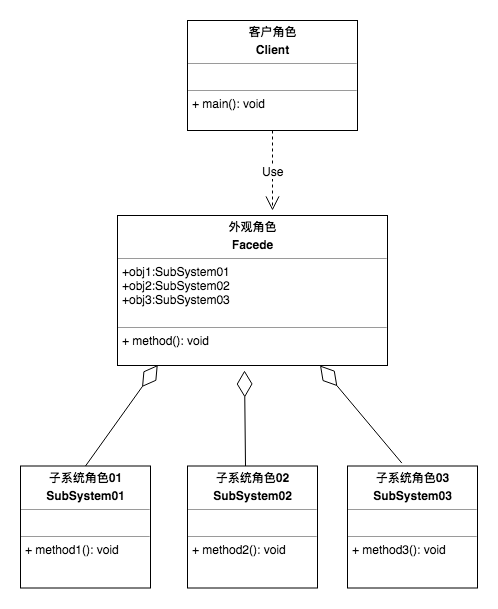

The diagram above was exported from draw.io. Its source (the exported page's mxGraphModel, read from the mxfile embedded in the PNG):
<mxGraphModel dx="1251" dy="569" grid="1" gridSize="10" guides="1" tooltips="1" connect="1" arrows="1" fold="1" page="1" pageScale="1" pageWidth="827" pageHeight="1169" math="0" shadow="0">
  <root>
    <mxCell id="0" />
    <mxCell id="1" parent="0" />
    <mxCell id="VpNrB_g6sAutbU502FZp-1" value="&lt;p style=&quot;margin: 0px ; margin-top: 4px ; text-align: center&quot;&gt;&lt;b&gt;客户角色&lt;/b&gt;&lt;/p&gt;&lt;p style=&quot;margin: 0px ; margin-top: 4px ; text-align: center&quot;&gt;&lt;b&gt;Client&lt;/b&gt;&lt;/p&gt;&lt;hr size=&quot;1&quot;&gt;&lt;p style=&quot;margin: 0px ; margin-left: 4px&quot;&gt;&lt;br&gt;&lt;/p&gt;&lt;hr size=&quot;1&quot;&gt;&lt;p style=&quot;margin: 0px ; margin-left: 4px&quot;&gt;&lt;span&gt;+ main(): void&lt;/span&gt;&lt;br&gt;&lt;/p&gt;" style="verticalAlign=top;align=left;overflow=fill;fontSize=12;fontFamily=Helvetica;html=1;" vertex="1" parent="1">
      <mxGeometry x="450" y="130" width="170" height="110" as="geometry" />
    </mxCell>
    <mxCell id="VpNrB_g6sAutbU502FZp-2" value="&lt;p style=&quot;margin: 0px ; margin-top: 4px ; text-align: center&quot;&gt;&lt;b&gt;外观角色&lt;/b&gt;&lt;/p&gt;&lt;p style=&quot;margin: 0px ; margin-top: 4px ; text-align: center&quot;&gt;&lt;b&gt;Facede&lt;/b&gt;&lt;/p&gt;&lt;hr size=&quot;1&quot;&gt;&lt;p style=&quot;margin: 0px ; margin-left: 4px&quot;&gt;+obj1:SubSystem01&amp;nbsp;&lt;/p&gt;&lt;p style=&quot;margin: 0px ; margin-left: 4px&quot;&gt;+obj2:SubSystem02&lt;br&gt;&lt;/p&gt;&lt;p style=&quot;margin: 0px ; margin-left: 4px&quot;&gt;+obj3:SubSystem03&lt;/p&gt;&lt;br&gt;&lt;hr size=&quot;1&quot;&gt;&lt;p style=&quot;margin: 0px ; margin-left: 4px&quot;&gt;&lt;span&gt;+ method(): void&lt;/span&gt;&lt;br&gt;&lt;/p&gt;" style="verticalAlign=top;align=left;overflow=fill;fontSize=12;fontFamily=Helvetica;html=1;" vertex="1" parent="1">
      <mxGeometry x="380" y="325" width="270" height="150" as="geometry" />
    </mxCell>
    <mxCell id="VpNrB_g6sAutbU502FZp-3" value="&lt;p style=&quot;margin: 0px ; margin-top: 4px ; text-align: center&quot;&gt;&lt;b&gt;子系统角色02&lt;/b&gt;&lt;br&gt;&lt;/p&gt;&lt;p style=&quot;margin: 0px ; margin-top: 4px ; text-align: center&quot;&gt;&lt;b&gt;SubSystem02&lt;/b&gt;&lt;br&gt;&lt;/p&gt;&lt;hr size=&quot;1&quot;&gt;&lt;p style=&quot;margin: 0px ; margin-left: 4px&quot;&gt;&lt;br&gt;&lt;/p&gt;&lt;hr size=&quot;1&quot;&gt;&lt;p style=&quot;margin: 0px ; margin-left: 4px&quot;&gt;+ method2(): void&lt;br&gt;&lt;/p&gt;" style="verticalAlign=top;align=left;overflow=fill;fontSize=12;fontFamily=Helvetica;html=1;" vertex="1" parent="1">
      <mxGeometry x="450" y="575.5" width="130" height="122" as="geometry" />
    </mxCell>
    <mxCell id="VpNrB_g6sAutbU502FZp-4" value="&lt;p style=&quot;margin: 0px ; margin-top: 4px ; text-align: center&quot;&gt;&lt;b&gt;子系统角色03&lt;/b&gt;&lt;br&gt;&lt;/p&gt;&lt;p style=&quot;margin: 0px ; margin-top: 4px ; text-align: center&quot;&gt;&lt;b&gt;SubSystem03&lt;/b&gt;&lt;br&gt;&lt;/p&gt;&lt;hr size=&quot;1&quot;&gt;&lt;p style=&quot;margin: 0px ; margin-left: 4px&quot;&gt;&lt;br&gt;&lt;/p&gt;&lt;hr size=&quot;1&quot;&gt;&lt;p style=&quot;margin: 0px ; margin-left: 4px&quot;&gt;+ method3(): void&lt;br&gt;&lt;/p&gt;" style="verticalAlign=top;align=left;overflow=fill;fontSize=12;fontFamily=Helvetica;html=1;" vertex="1" parent="1">
      <mxGeometry x="610" y="575.5" width="130" height="122" as="geometry" />
    </mxCell>
    <mxCell id="VpNrB_g6sAutbU502FZp-9" value="Use" style="endArrow=open;endSize=12;dashed=1;html=1;exitX=0.5;exitY=1;exitDx=0;exitDy=0;" edge="1" parent="1" source="VpNrB_g6sAutbU502FZp-1">
      <mxGeometry width="160" relative="1" as="geometry">
        <mxPoint x="450" y="260" as="sourcePoint" />
        <mxPoint x="535" y="320" as="targetPoint" />
      </mxGeometry>
    </mxCell>
    <mxCell id="VpNrB_g6sAutbU502FZp-10" value="&lt;p style=&quot;margin: 0px ; margin-top: 4px ; text-align: center&quot;&gt;&lt;b&gt;子系统角色01&lt;/b&gt;&lt;/p&gt;&lt;p style=&quot;margin: 0px ; margin-top: 4px ; text-align: center&quot;&gt;&lt;b&gt;SubSystem01&lt;/b&gt;&lt;/p&gt;&lt;hr size=&quot;1&quot;&gt;&lt;p style=&quot;margin: 0px ; margin-left: 4px&quot;&gt;&lt;br&gt;&lt;/p&gt;&lt;hr size=&quot;1&quot;&gt;&lt;p style=&quot;margin: 0px ; margin-left: 4px&quot;&gt;+ method1(): void&lt;br&gt;&lt;/p&gt;" style="verticalAlign=top;align=left;overflow=fill;fontSize=12;fontFamily=Helvetica;html=1;" vertex="1" parent="1">
      <mxGeometry x="283" y="575.5" width="130" height="122" as="geometry" />
    </mxCell>
    <mxCell id="VpNrB_g6sAutbU502FZp-11" value="" style="endArrow=diamondThin;endFill=0;endSize=24;html=1;exitX=0.5;exitY=0;exitDx=0;exitDy=0;entryX=0.149;entryY=0.997;entryDx=0;entryDy=0;entryPerimeter=0;" edge="1" parent="1" source="VpNrB_g6sAutbU502FZp-10" target="VpNrB_g6sAutbU502FZp-2">
      <mxGeometry width="160" relative="1" as="geometry">
        <mxPoint x="270" y="510" as="sourcePoint" />
        <mxPoint x="430" y="480" as="targetPoint" />
      </mxGeometry>
    </mxCell>
    <mxCell id="VpNrB_g6sAutbU502FZp-12" value="" style="endArrow=diamondThin;endFill=0;endSize=24;html=1;exitX=0.5;exitY=0;exitDx=0;exitDy=0;" edge="1" parent="1">
      <mxGeometry width="160" relative="1" as="geometry">
        <mxPoint x="508" y="575.5" as="sourcePoint" />
        <mxPoint x="507" y="480" as="targetPoint" />
      </mxGeometry>
    </mxCell>
    <mxCell id="VpNrB_g6sAutbU502FZp-13" value="" style="endArrow=diamondThin;endFill=0;endSize=24;html=1;exitX=0.418;exitY=-0.024;exitDx=0;exitDy=0;entryX=0.75;entryY=1;entryDx=0;entryDy=0;exitPerimeter=0;" edge="1" parent="1" source="VpNrB_g6sAutbU502FZp-4" target="VpNrB_g6sAutbU502FZp-2">
      <mxGeometry width="160" relative="1" as="geometry">
        <mxPoint x="603" y="575.5" as="sourcePoint" />
        <mxPoint x="675.23" y="474.54999999999995" as="targetPoint" />
      </mxGeometry>
    </mxCell>
  </root>
</mxGraphModel>